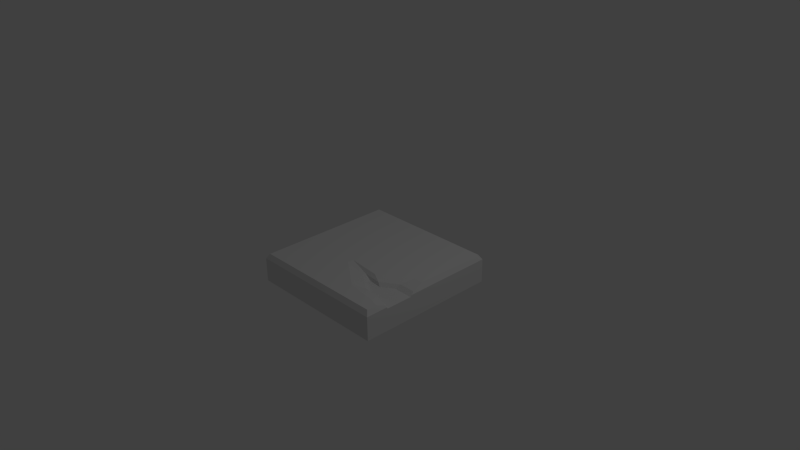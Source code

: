 # Source: Title_Ground_Normal_crack.blend  (saved by Blender 2.76.0; exported with 4.5.12 LTS)
import bpy
from mathutils import Matrix  # noqa: F401  (used for matrix-valued properties, if any)

bpy.ops.wm.read_factory_settings(use_empty=True)
scene = bpy.context.scene
scene.name = 'Scene'

# ---- collections
col_collection_1 = bpy.data.collections.new('Collection 1'); scene.collection.children.link(col_collection_1)

# ---- materials (node trees are filled in below, after node groups)
mat_material = bpy.data.materials.new('Material')
mat_material.alpha_threshold = 0.0
mat_material.use_transparent_shadow = False
mat_material.roughness = 0.5
mat_material.line_color = (0.0, 0.0, 0.0, 1.0)

# ---- material node trees

# ---- world
world_world = bpy.data.worlds.new('World'); scene.world = world_world
world_world.color = (0.05088, 0.05088, 0.05088)
world_world.use_sun_shadow = False
world_world.sun_shadow_jitter_overblur = 0.0
world_world.cycles.sampling_method = 'MANUAL'
world_world.cycles.sample_map_resolution = 256

# ---- cameras
cam_camera = bpy.data.cameras.new('Camera')
cam_camera.clip_end = 100.0
cam_camera.lens = 35.0
cam_camera.sensor_width = 32.0
cam_camera.sensor_height = 18.0
cam_camera.ortho_scale = 7.314
cam_camera.dof.focus_distance = 0.0
cam_camera.dof.aperture_fstop = 128.0

# ---- lights
light_lamp = bpy.data.lights.new('Lamp', 'POINT')
light_lamp.transmission_factor = 0.0
light_lamp.cutoff_distance = 30.0
light_lamp.energy = 100.0
light_lamp.shadow_buffer_clip_start = 1.001
light_lamp.shadow_soft_size = 0.1
light_lamp.shadow_maximum_resolution = 0.006
light_lamp.use_absolute_resolution = True
light_lamp.cycles.use_multiple_importance_sampling = False

# ---- meshes
me_cube = bpy.data.meshes.new('Cube')
me_cube.from_pydata([(0.9922, -0.06771, -0.9836), (0.9922, -0.394, -0.9836), (-0.9821, -0.394, -0.9836), (-0.9821, -0.06771, -0.9836), (-0.9418, -5.96e-08, -0.9433), (0.9519, -5.96e-08, -0.9433), (0.9922, -0.06771, 0.2736), (0.9922, -0.08895, 0.3018), (0.9922, -0.08895, 0.6664), (0.9922, -0.06771, 0.6855), (0.9922, -0.06771, 0.9907), (0.9922, -0.394, 0.9907), (0.7998, -0.4998, -0.7912), (-0.7897, -0.4998, -0.7912), (-0.9821, -0.394, 0.9907), (-0.9821, -0.06771, 0.9907), (0.9519, 0.0, 0.06435), (0.9764, -0.04116, 0.2381), (-0.9418, 0.0, 0.9504), (0.9519, 0.0, 0.9504), (0.9519, 0.0, 0.8137), (0.8194, 0.0, 0.7696), (0.401, 0.0, 0.7095), (-0.06855, 0.0, 0.3728), (-0.06855, 0.0, 0.2894), (0.401, 0.0, 0.337), (0.8194, 0.0, 0.06198), (0.7998, -0.4998, 0.7983), (0.9764, -0.04116, 0.7042), (-0.7897, -0.4998, 0.7983), (0.7254, -0.08895, 0.297), (0.7254, -0.08895, 0.5776), (0.7506, -0.04116, 0.629), (0.5595, -0.08895, 0.406), (0.5595, -0.08895, 0.5538), (0.7506, -0.04116, 0.234), (0.517, -0.04116, 0.5955), (0.3733, -0.08895, 0.3872), (0.3733, -0.08895, 0.4203), (0.517, -0.04116, 0.3875), (0.2549, -0.04116, 0.4075), (0.2549, -0.04116, 0.361)], [], [(0, 1, 2, 3), (0, 3, 4, 5), (1, 0, 6, 7, 8, 9, 10, 11), (12, 13, 2, 1), (14, 15, 3, 2), (5, 16, 17, 6, 0), (18, 4, 3, 15), (19, 20, 21, 22), (1, 11, 27, 12), (20, 19, 10, 9, 28), (11, 10, 15, 14), (12, 27, 29, 13), (14, 2, 13, 29), (19, 18, 15, 10), (11, 14, 29, 27), (8, 7, 30, 31), (31, 32, 28, 9, 8), (31, 30, 33, 34), (7, 6, 17, 35, 30), (34, 36, 32, 31), (32, 21, 20, 28), (34, 33, 37, 38), (30, 35, 39, 33), (17, 16, 26, 35), (38, 40, 36, 34), (22, 21, 32, 36), (37, 41, 40, 38), (33, 39, 41, 37), (26, 25, 39, 35), (23, 22, 36, 40), (24, 23, 40, 41), (25, 24, 41, 39), (5, 4, 26, 16), (26, 4, 24, 25), (4, 18, 23, 24), (18, 19, 22, 23)])
me_cube.materials.append(mat_material)
me_cube.use_remesh_preserve_volume = False
me_cube.use_remesh_preserve_attributes = False
me_cube.use_mirror_vertex_groups = False
me_cube.update()

# ---- objects
ob_cube = bpy.data.objects.new('Cube', me_cube)
ob_lamp = bpy.data.objects.new('Lamp', light_lamp)
ob_camera = bpy.data.objects.new('Camera', cam_camera)

# ---- transforms, parenting, visibility, modifiers, constraints
ob_cube.location = (0.0, 0.0, 0.0)
ob_cube.rotation_euler = (1.571, 0.0, 0.0)
ob_cube.lock_rotations_4d = False
ob_cube.empty_display_type = 'ARROWS'
ob_cube.lineart.crease_threshold = 0.0
ob_lamp.location = (4.076, 1.005, 5.904)
ob_lamp.rotation_euler = (0.6503, 0.05522, 1.866)
ob_lamp.lock_rotations_4d = False
ob_lamp.empty_display_type = 'ARROWS'
ob_lamp.color = (0.0, 0.0, 0.0, 0.0)
ob_lamp.lineart.crease_threshold = 0.0
ob_camera.location = (7.481, -6.508, 5.344)
ob_camera.rotation_euler = (1.109, 0.01082, 0.8149)
ob_camera.lock_rotations_4d = False
ob_camera.empty_display_type = 'ARROWS'
ob_camera.color = (0.0, 0.0, 0.0, 0.0)
ob_camera.display_type = 'WIRE'
ob_camera.lineart.crease_threshold = 0.0

# ---- collection membership
col_collection_1.objects.link(ob_cube)
col_collection_1.objects.link(ob_lamp)
col_collection_1.objects.link(ob_camera)

# ---- scene / render settings (as saved in the file)
scene.camera = ob_camera
scene.frame_start = 1; scene.frame_end = 250; scene.frame_set(1)
scene.render.engine = 'BLENDER_EEVEE_NEXT'
scene.render.resolution_percentage = 50
scene.render.dither_intensity = 0.0
scene.cycles.use_denoising = False
scene.cycles.samples = 10
scene.cycles.sampling_pattern = 'TABULATED_SOBOL'
scene.cycles.light_sampling_threshold = 0.0
scene.cycles.use_adaptive_sampling = False
scene.cycles.use_light_tree = False
scene.cycles.blur_glossy = 0.0
scene.cycles.pixel_filter_type = 'GAUSSIAN'
scene.cycles.sample_clamp_indirect = 0.0
scene.view_settings.view_transform = 'Standard'
bpy.context.view_layer.update()
